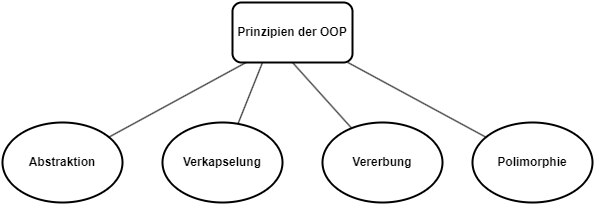

The diagram above was exported from draw.io. Its source (the exported page's mxGraphModel, read from the mxfile embedded in the PNG):
<mxGraphModel dx="1050" dy="621" grid="1" gridSize="10" guides="1" tooltips="1" connect="1" arrows="1" fold="1" page="1" pageScale="1" pageWidth="827" pageHeight="1169" math="0" shadow="0">
  <root>
    <mxCell id="0" />
    <mxCell id="1" parent="0" />
    <mxCell id="ABL9Z-gdkak-Xs4QJcX3-1" value="&lt;b&gt;Prinzipien der OOP&lt;/b&gt;" style="rounded=1;whiteSpace=wrap;html=1;strokeWidth=2;" vertex="1" parent="1">
      <mxGeometry x="290" y="80" width="120" height="60" as="geometry" />
    </mxCell>
    <mxCell id="ABL9Z-gdkak-Xs4QJcX3-2" value="Abstraktion" style="ellipse;whiteSpace=wrap;html=1;strokeWidth=2;fontStyle=1" vertex="1" parent="1">
      <mxGeometry x="60" y="200" width="120" height="80" as="geometry" />
    </mxCell>
    <mxCell id="ABL9Z-gdkak-Xs4QJcX3-3" value="" style="endArrow=none;html=1;rounded=0;entryX=0.113;entryY=1;entryDx=0;entryDy=0;entryPerimeter=0;" edge="1" parent="1" source="ABL9Z-gdkak-Xs4QJcX3-2" target="ABL9Z-gdkak-Xs4QJcX3-1">
      <mxGeometry width="50" height="50" relative="1" as="geometry">
        <mxPoint x="390" y="350" as="sourcePoint" />
        <mxPoint x="440" y="300" as="targetPoint" />
      </mxGeometry>
    </mxCell>
    <mxCell id="ABL9Z-gdkak-Xs4QJcX3-4" value="Verkapselung" style="ellipse;whiteSpace=wrap;html=1;strokeWidth=2;fontStyle=1" vertex="1" parent="1">
      <mxGeometry x="220" y="200" width="120" height="80" as="geometry" />
    </mxCell>
    <mxCell id="ABL9Z-gdkak-Xs4QJcX3-5" value="" style="endArrow=none;html=1;rounded=0;entryX=0.25;entryY=1;entryDx=0;entryDy=0;" edge="1" source="ABL9Z-gdkak-Xs4QJcX3-4" parent="1" target="ABL9Z-gdkak-Xs4QJcX3-1">
      <mxGeometry width="50" height="50" relative="1" as="geometry">
        <mxPoint x="400" y="360" as="sourcePoint" />
        <mxPoint x="314" y="150" as="targetPoint" />
      </mxGeometry>
    </mxCell>
    <mxCell id="ABL9Z-gdkak-Xs4QJcX3-6" value="Polimorphie" style="ellipse;whiteSpace=wrap;html=1;strokeWidth=2;fontStyle=1" vertex="1" parent="1">
      <mxGeometry x="530" y="200" width="120" height="80" as="geometry" />
    </mxCell>
    <mxCell id="ABL9Z-gdkak-Xs4QJcX3-7" value="" style="endArrow=none;html=1;rounded=0;" edge="1" source="ABL9Z-gdkak-Xs4QJcX3-6" parent="1" target="ABL9Z-gdkak-Xs4QJcX3-1">
      <mxGeometry width="50" height="50" relative="1" as="geometry">
        <mxPoint x="410" y="370" as="sourcePoint" />
        <mxPoint x="324" y="160" as="targetPoint" />
      </mxGeometry>
    </mxCell>
    <mxCell id="ABL9Z-gdkak-Xs4QJcX3-8" value="Vererbung" style="ellipse;whiteSpace=wrap;html=1;strokeWidth=2;fontStyle=1" vertex="1" parent="1">
      <mxGeometry x="380" y="200" width="120" height="80" as="geometry" />
    </mxCell>
    <mxCell id="ABL9Z-gdkak-Xs4QJcX3-9" value="" style="endArrow=none;html=1;rounded=0;entryX=0.5;entryY=1;entryDx=0;entryDy=0;" edge="1" source="ABL9Z-gdkak-Xs4QJcX3-8" parent="1" target="ABL9Z-gdkak-Xs4QJcX3-1">
      <mxGeometry width="50" height="50" relative="1" as="geometry">
        <mxPoint x="420" y="380" as="sourcePoint" />
        <mxPoint x="334" y="170" as="targetPoint" />
      </mxGeometry>
    </mxCell>
  </root>
</mxGraphModel>